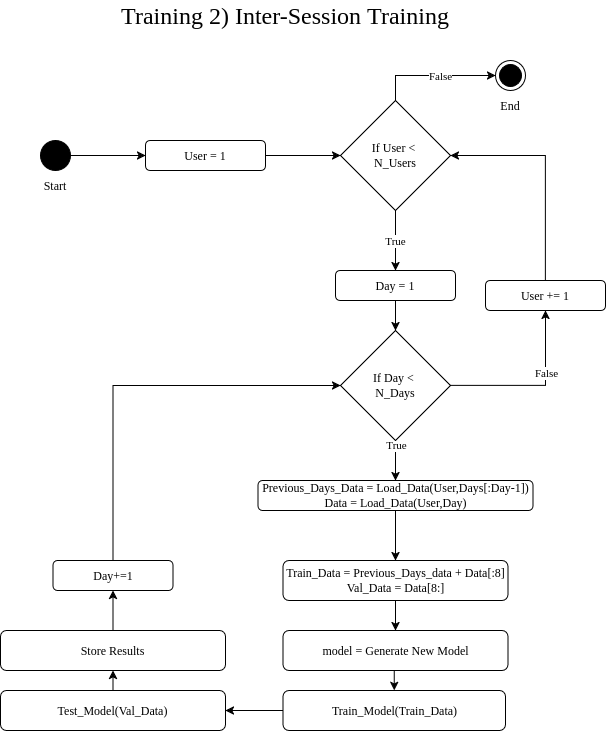

The diagram above was exported from draw.io. Its source (the exported page's mxGraphModel, read from the mxfile embedded in the PNG):
<mxGraphModel dx="2250" dy="786" grid="1" gridSize="10" guides="1" tooltips="1" connect="1" arrows="1" fold="1" page="1" pageScale="1" pageWidth="850" pageHeight="1100" math="0" shadow="0">
  <root>
    <mxCell id="0" />
    <mxCell id="1" parent="0" />
    <mxCell id="2" edge="1" parent="1" source="4" style="edgeStyle=orthogonalEdgeStyle;rounded=0;orthogonalLoop=1;jettySize=auto;html=1;exitX=1;exitY=0.5;exitDx=0;exitDy=0;entryX=0;entryY=0.5;entryDx=0;entryDy=0;fontFamily=Times New Roman;" target="16">
      <mxGeometry relative="1" as="geometry">
        <mxPoint x="-410" y="289.9999999999998" as="sourcePoint" />
      </mxGeometry>
    </mxCell>
    <mxCell id="3" parent="1" style="text;html=1;whiteSpace=wrap;strokeColor=none;fillColor=none;align=center;verticalAlign=middle;rounded=0;fontFamily=Times New Roman;fontSize=24;" value="&lt;div&gt;Training 2) Inter-Session&amp;nbsp;Training&lt;/div&gt;" vertex="1">
      <mxGeometry height="30" width="540" x="-450" y="70" as="geometry" />
    </mxCell>
    <mxCell id="4" parent="1" style="ellipse;whiteSpace=wrap;html=1;aspect=fixed;fillColor=light-dark(#000000,#000000);fontFamily=Times New Roman;" value="" vertex="1">
      <mxGeometry height="30" width="30" x="-425" y="210" as="geometry" />
    </mxCell>
    <mxCell id="5" edge="1" parent="1" source="9" style="edgeStyle=orthogonalEdgeStyle;rounded=0;orthogonalLoop=1;jettySize=auto;html=1;exitX=0.5;exitY=1;exitDx=0;exitDy=0;entryX=0.5;entryY=0;entryDx=0;entryDy=0;fontFamily=Times New Roman;" target="18">
      <mxGeometry relative="1" as="geometry" />
    </mxCell>
    <mxCell id="6" connectable="0" parent="5" style="edgeLabel;html=1;align=center;verticalAlign=middle;resizable=0;points=[];fontFamily=Times New Roman;" value="True" vertex="1">
      <mxGeometry relative="1" x="-0.1714" y="4" as="geometry">
        <mxPoint x="-5" y="5" as="offset" />
      </mxGeometry>
    </mxCell>
    <mxCell id="7" edge="1" parent="1" source="9" style="edgeStyle=orthogonalEdgeStyle;rounded=0;orthogonalLoop=1;jettySize=auto;html=1;exitX=0.5;exitY=0;exitDx=0;exitDy=0;entryX=0;entryY=0.5;entryDx=0;entryDy=0;fontFamily=Times New Roman;" target="19">
      <mxGeometry relative="1" as="geometry" />
    </mxCell>
    <mxCell id="8" connectable="0" parent="7" style="edgeLabel;html=1;align=center;verticalAlign=middle;resizable=0;points=[];fontFamily=Times New Roman;" value="False" vertex="1">
      <mxGeometry relative="1" x="0.149" y="4" as="geometry">
        <mxPoint x="-3" y="4" as="offset" />
      </mxGeometry>
    </mxCell>
    <mxCell id="9" parent="1" style="rhombus;whiteSpace=wrap;html=1;fontFamily=Times New Roman;" value="&lt;div&gt;If User &amp;lt;&amp;nbsp;&lt;/div&gt;&lt;div&gt;N_Users&lt;/div&gt;" vertex="1">
      <mxGeometry height="110" width="110" x="-125" y="170" as="geometry" />
    </mxCell>
    <mxCell id="10" edge="1" parent="1" source="14" style="edgeStyle=orthogonalEdgeStyle;rounded=0;orthogonalLoop=1;jettySize=auto;html=1;exitX=1;exitY=0.5;exitDx=0;exitDy=0;entryX=0.5;entryY=1;entryDx=0;entryDy=0;fontFamily=Times New Roman;" target="21">
      <mxGeometry relative="1" as="geometry">
        <mxPoint x="25" y="454.9999999999998" as="sourcePoint" />
        <mxPoint x="100" y="380" as="targetPoint" />
      </mxGeometry>
    </mxCell>
    <mxCell id="11" connectable="0" parent="10" style="edgeLabel;html=1;align=center;verticalAlign=middle;resizable=0;points=[];fontFamily=Times New Roman;" value="False" vertex="1">
      <mxGeometry relative="1" x="0.2284" y="-4" as="geometry">
        <mxPoint x="-4" y="-4" as="offset" />
      </mxGeometry>
    </mxCell>
    <mxCell id="12" edge="1" parent="1" source="14" style="edgeStyle=orthogonalEdgeStyle;rounded=0;orthogonalLoop=1;jettySize=auto;html=1;fontFamily=Times New Roman;entryX=0.5;entryY=0;entryDx=0;entryDy=0;" target="37">
      <mxGeometry relative="1" as="geometry" />
    </mxCell>
    <mxCell id="13" connectable="0" parent="12" style="edgeLabel;html=1;align=center;verticalAlign=middle;resizable=0;points=[];fontFamily=Times New Roman;" value="True" vertex="1">
      <mxGeometry relative="1" x="0.2667" as="geometry">
        <mxPoint y="-21" as="offset" />
      </mxGeometry>
    </mxCell>
    <mxCell id="14" parent="1" style="rhombus;whiteSpace=wrap;html=1;fontFamily=Times New Roman;" value="&lt;div&gt;If Day &amp;lt;&amp;nbsp;&lt;/div&gt;&lt;div&gt;N_Days&lt;/div&gt;" vertex="1">
      <mxGeometry height="110" width="110" x="-125" y="400" as="geometry" />
    </mxCell>
    <mxCell id="15" edge="1" parent="1" source="16" style="rounded=0;orthogonalLoop=1;jettySize=auto;html=1;exitX=1;exitY=0.5;exitDx=0;exitDy=0;entryX=0;entryY=0.5;entryDx=0;entryDy=0;fontFamily=Times New Roman;" target="9">
      <mxGeometry relative="1" as="geometry" />
    </mxCell>
    <mxCell id="16" parent="1" style="rounded=1;whiteSpace=wrap;html=1;fontFamily=Times New Roman;" value="User = 1" vertex="1">
      <mxGeometry height="30" width="120" x="-320" y="210" as="geometry" />
    </mxCell>
    <mxCell id="17" edge="1" parent="1" source="18" style="edgeStyle=orthogonalEdgeStyle;rounded=0;orthogonalLoop=1;jettySize=auto;html=1;exitX=0.5;exitY=1;exitDx=0;exitDy=0;entryX=0.5;entryY=0;entryDx=0;entryDy=0;" target="14">
      <mxGeometry relative="1" as="geometry">
        <mxPoint x="-30" y="399.9999999999998" as="targetPoint" />
      </mxGeometry>
    </mxCell>
    <mxCell id="18" parent="1" style="rounded=1;whiteSpace=wrap;html=1;fontFamily=Times New Roman;" value="Day = 1" vertex="1">
      <mxGeometry height="30" width="120" x="-130" y="340" as="geometry" />
    </mxCell>
    <mxCell id="19" parent="1" style="ellipse;html=1;shape=endState;fillColor=strokeColor;fontFamily=Times New Roman;" value="" vertex="1">
      <mxGeometry height="30" width="30" x="30" y="130" as="geometry" />
    </mxCell>
    <mxCell id="20" edge="1" parent="1" source="21" style="edgeStyle=orthogonalEdgeStyle;rounded=0;orthogonalLoop=1;jettySize=auto;html=1;entryX=1;entryY=0.5;entryDx=0;entryDy=0;fontFamily=Times New Roman;exitX=0.5;exitY=0;exitDx=0;exitDy=0;" target="9">
      <mxGeometry relative="1" as="geometry" />
    </mxCell>
    <mxCell id="21" parent="1" style="rounded=1;whiteSpace=wrap;html=1;fontFamily=Times New Roman;" value="User += 1" vertex="1">
      <mxGeometry height="30" width="120" x="20" y="350" as="geometry" />
    </mxCell>
    <mxCell id="22" edge="1" parent="1" source="23" style="edgeStyle=orthogonalEdgeStyle;rounded=0;orthogonalLoop=1;jettySize=auto;html=1;exitX=0.5;exitY=1;exitDx=0;exitDy=0;entryX=0.5;entryY=0;entryDx=0;entryDy=0;fontFamily=Times New Roman;" target="25">
      <mxGeometry relative="1" as="geometry" />
    </mxCell>
    <mxCell id="23" parent="1" style="rounded=1;whiteSpace=wrap;html=1;fontFamily=Times New Roman;" value="&lt;div&gt;Train_Data = Previous_Days_data + Data[:8]&lt;/div&gt;&lt;div&gt;Val_Data = Data[8:]&lt;/div&gt;" vertex="1">
      <mxGeometry height="40" width="225" x="-182.5" y="630" as="geometry" />
    </mxCell>
    <mxCell id="24" edge="1" parent="1" source="25" style="edgeStyle=orthogonalEdgeStyle;rounded=0;orthogonalLoop=1;jettySize=auto;html=1;exitX=0.5;exitY=1;exitDx=0;exitDy=0;entryX=0.5;entryY=0;entryDx=0;entryDy=0;fontFamily=Times New Roman;" target="27">
      <mxGeometry relative="1" as="geometry" />
    </mxCell>
    <mxCell id="25" parent="1" style="rounded=1;whiteSpace=wrap;html=1;fontFamily=Times New Roman;" value="model = Generate New Model" vertex="1">
      <mxGeometry height="40" width="225" x="-182.5" y="700" as="geometry" />
    </mxCell>
    <mxCell id="26" edge="1" parent="1" source="27" style="edgeStyle=orthogonalEdgeStyle;rounded=0;orthogonalLoop=1;jettySize=auto;html=1;entryX=1;entryY=0.5;entryDx=0;entryDy=0;fontFamily=Times New Roman;" target="29">
      <mxGeometry relative="1" as="geometry" />
    </mxCell>
    <mxCell id="27" parent="1" style="rounded=1;whiteSpace=wrap;html=1;fontFamily=Times New Roman;" value="Train_Model(Train_Data)" vertex="1">
      <mxGeometry height="40" width="222.5" x="-182.5" y="760" as="geometry" />
    </mxCell>
    <mxCell id="28" edge="1" parent="1" source="29" style="edgeStyle=orthogonalEdgeStyle;rounded=0;orthogonalLoop=1;jettySize=auto;html=1;exitX=0.5;exitY=0;exitDx=0;exitDy=0;entryX=0.5;entryY=1;entryDx=0;entryDy=0;fontFamily=Times New Roman;" target="31">
      <mxGeometry relative="1" as="geometry">
        <mxPoint x="-215" y="460" as="targetPoint" />
      </mxGeometry>
    </mxCell>
    <mxCell id="29" parent="1" style="rounded=1;whiteSpace=wrap;html=1;fontFamily=Times New Roman;" value="Test_Model(Val_Data)" vertex="1">
      <mxGeometry height="40" width="225" x="-465" y="760" as="geometry" />
    </mxCell>
    <mxCell id="30" edge="1" parent="1" source="31" style="edgeStyle=orthogonalEdgeStyle;rounded=0;orthogonalLoop=1;jettySize=auto;html=1;exitX=0.5;exitY=0;exitDx=0;exitDy=0;entryX=0.5;entryY=1;entryDx=0;entryDy=0;" target="35">
      <mxGeometry relative="1" as="geometry" />
    </mxCell>
    <mxCell id="31" parent="1" style="rounded=1;whiteSpace=wrap;html=1;fontFamily=Times New Roman;" value="&lt;div&gt;Store Results&lt;/div&gt;" vertex="1">
      <mxGeometry height="40" width="225" x="-465" y="700" as="geometry" />
    </mxCell>
    <mxCell id="32" parent="1" style="text;html=1;whiteSpace=wrap;strokeColor=none;fillColor=none;align=center;verticalAlign=middle;rounded=0;fontFamily=Times New Roman;" value="&lt;div&gt;Start&lt;/div&gt;" vertex="1">
      <mxGeometry height="30" width="60" x="-440" y="240" as="geometry" />
    </mxCell>
    <mxCell id="33" parent="1" style="text;html=1;whiteSpace=wrap;strokeColor=none;fillColor=none;align=center;verticalAlign=middle;rounded=0;fontFamily=Times New Roman;" value="&lt;div&gt;End&lt;/div&gt;" vertex="1">
      <mxGeometry height="30" width="60" x="15" y="160" as="geometry" />
    </mxCell>
    <mxCell id="34" edge="1" parent="1" source="35" style="edgeStyle=orthogonalEdgeStyle;rounded=0;orthogonalLoop=1;jettySize=auto;html=1;exitX=0.5;exitY=0;exitDx=0;exitDy=0;entryX=0;entryY=0.5;entryDx=0;entryDy=0;" target="14">
      <mxGeometry relative="1" as="geometry" />
    </mxCell>
    <mxCell id="35" parent="1" style="rounded=1;whiteSpace=wrap;html=1;fontFamily=Times New Roman;" value="Day+=1" vertex="1">
      <mxGeometry height="30" width="120" x="-412.5" y="630" as="geometry" />
    </mxCell>
    <mxCell id="36" edge="1" parent="1" source="37" style="edgeStyle=orthogonalEdgeStyle;rounded=0;orthogonalLoop=1;jettySize=auto;html=1;exitX=0.5;exitY=1;exitDx=0;exitDy=0;entryX=0.5;entryY=0;entryDx=0;entryDy=0;" target="23">
      <mxGeometry relative="1" as="geometry" />
    </mxCell>
    <mxCell id="37" parent="1" style="rounded=1;whiteSpace=wrap;html=1;fontFamily=Times New Roman;" value="&lt;div&gt;Previous_Days_Data = Load_Data(User,Days[:Day-1])&lt;/div&gt;Data = Load_Data(User,Day)" vertex="1">
      <mxGeometry height="30" width="275" x="-207.5" y="550" as="geometry" />
    </mxCell>
  </root>
</mxGraphModel>